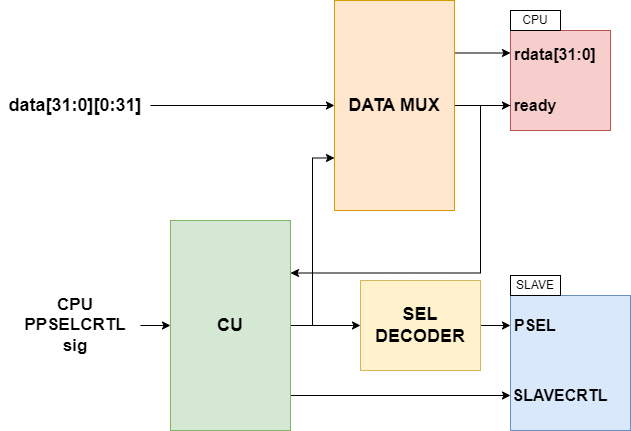

The diagram above was exported from draw.io. Its source (the exported page's mxGraphModel, read from the mxfile embedded in the PNG):
<mxGraphModel dx="1384" dy="907" grid="1" gridSize="10" guides="1" tooltips="1" connect="1" arrows="1" fold="1" page="1" pageScale="1" pageWidth="827" pageHeight="1169" math="0" shadow="0">
  <root>
    <mxCell id="0" />
    <mxCell id="1" parent="0" />
    <mxCell id="CwWciGCMBSkFRej0DaMF-19" value="" style="rounded=0;whiteSpace=wrap;html=1;fillColor=#dae8fc;strokeColor=#6c8ebf;" parent="1" vertex="1">
      <mxGeometry x="550" y="365" width="120" height="135" as="geometry" />
    </mxCell>
    <mxCell id="CwWciGCMBSkFRej0DaMF-17" value="" style="whiteSpace=wrap;html=1;aspect=fixed;fillColor=#f8cecc;strokeColor=#b85450;" parent="1" vertex="1">
      <mxGeometry x="550" y="100" width="100" height="100" as="geometry" />
    </mxCell>
    <mxCell id="CwWciGCMBSkFRej0DaMF-9" value="" style="edgeStyle=orthogonalEdgeStyle;rounded=0;orthogonalLoop=1;jettySize=auto;html=1;exitX=1;exitY=0.25;exitDx=0;exitDy=0;" parent="1" source="CwWciGCMBSkFRej0DaMF-1" target="CwWciGCMBSkFRej0DaMF-8" edge="1">
      <mxGeometry relative="1" as="geometry">
        <Array as="points">
          <mxPoint x="552" y="123" />
          <mxPoint x="552" y="120" />
        </Array>
      </mxGeometry>
    </mxCell>
    <mxCell id="CwWciGCMBSkFRej0DaMF-11" value="" style="edgeStyle=orthogonalEdgeStyle;rounded=0;orthogonalLoop=1;jettySize=auto;html=1;" parent="1" source="CwWciGCMBSkFRej0DaMF-1" target="CwWciGCMBSkFRej0DaMF-10" edge="1">
      <mxGeometry relative="1" as="geometry" />
    </mxCell>
    <mxCell id="CwWciGCMBSkFRej0DaMF-1" value="DATA MUX" style="rounded=0;whiteSpace=wrap;html=1;fillColor=#ffe6cc;strokeColor=#d79b00;fontStyle=1;fontSize=18;" parent="1" vertex="1">
      <mxGeometry x="374" y="70" width="120" height="210" as="geometry" />
    </mxCell>
    <mxCell id="CwWciGCMBSkFRej0DaMF-4" style="edgeStyle=orthogonalEdgeStyle;rounded=0;orthogonalLoop=1;jettySize=auto;html=1;" parent="1" source="CwWciGCMBSkFRej0DaMF-2" target="CwWciGCMBSkFRej0DaMF-3" edge="1">
      <mxGeometry relative="1" as="geometry" />
    </mxCell>
    <mxCell id="CwWciGCMBSkFRej0DaMF-5" style="edgeStyle=orthogonalEdgeStyle;rounded=0;orthogonalLoop=1;jettySize=auto;html=1;entryX=0;entryY=0.75;entryDx=0;entryDy=0;" parent="1" source="CwWciGCMBSkFRej0DaMF-2" target="CwWciGCMBSkFRej0DaMF-1" edge="1">
      <mxGeometry relative="1" as="geometry" />
    </mxCell>
    <mxCell id="CwWciGCMBSkFRej0DaMF-23" style="edgeStyle=orthogonalEdgeStyle;rounded=0;orthogonalLoop=1;jettySize=auto;html=1;entryX=0;entryY=0.5;entryDx=0;entryDy=0;exitX=1;exitY=0.75;exitDx=0;exitDy=0;" parent="1" source="CwWciGCMBSkFRej0DaMF-2" target="CwWciGCMBSkFRej0DaMF-22" edge="1">
      <mxGeometry relative="1" as="geometry">
        <Array as="points">
          <mxPoint x="330" y="465" />
        </Array>
      </mxGeometry>
    </mxCell>
    <mxCell id="CwWciGCMBSkFRej0DaMF-2" value="CU" style="rounded=0;whiteSpace=wrap;html=1;fillColor=#d5e8d4;strokeColor=#82b366;fontStyle=1;fontSize=18;" parent="1" vertex="1">
      <mxGeometry x="210" y="290" width="120" height="210" as="geometry" />
    </mxCell>
    <mxCell id="CwWciGCMBSkFRej0DaMF-16" value="" style="edgeStyle=orthogonalEdgeStyle;rounded=0;orthogonalLoop=1;jettySize=auto;html=1;fontSize=16;fontStyle=1" parent="1" source="CwWciGCMBSkFRej0DaMF-3" target="CwWciGCMBSkFRej0DaMF-15" edge="1">
      <mxGeometry relative="1" as="geometry" />
    </mxCell>
    <mxCell id="CwWciGCMBSkFRej0DaMF-3" value="SEL DECODER" style="rounded=0;whiteSpace=wrap;html=1;fillColor=#fff2cc;strokeColor=#d6b656;fontStyle=1;fontSize=18;" parent="1" vertex="1">
      <mxGeometry x="400" y="350" width="120" height="90" as="geometry" />
    </mxCell>
    <mxCell id="CwWciGCMBSkFRej0DaMF-7" value="" style="edgeStyle=orthogonalEdgeStyle;rounded=0;orthogonalLoop=1;jettySize=auto;html=1;" parent="1" source="CwWciGCMBSkFRej0DaMF-6" target="CwWciGCMBSkFRej0DaMF-1" edge="1">
      <mxGeometry relative="1" as="geometry" />
    </mxCell>
    <mxCell id="CwWciGCMBSkFRej0DaMF-6" value="data[31:0][0:31]" style="text;html=1;align=center;verticalAlign=middle;whiteSpace=wrap;rounded=0;fontSize=18;fontStyle=1" parent="1" vertex="1">
      <mxGeometry x="40" y="160" width="150" height="30" as="geometry" />
    </mxCell>
    <mxCell id="CwWciGCMBSkFRej0DaMF-8" value="rdata[31:0]" style="text;html=1;align=center;verticalAlign=middle;whiteSpace=wrap;rounded=0;fontSize=16;fontStyle=1" parent="1" vertex="1">
      <mxGeometry x="550" y="109" width="90" height="30" as="geometry" />
    </mxCell>
    <mxCell id="CwWciGCMBSkFRej0DaMF-14" value="" style="edgeStyle=orthogonalEdgeStyle;rounded=0;orthogonalLoop=1;jettySize=auto;html=1;entryX=1;entryY=0.25;entryDx=0;entryDy=0;" parent="1" source="CwWciGCMBSkFRej0DaMF-10" target="CwWciGCMBSkFRej0DaMF-2" edge="1">
      <mxGeometry relative="1" as="geometry">
        <Array as="points">
          <mxPoint x="520" y="175" />
          <mxPoint x="520" y="343" />
        </Array>
      </mxGeometry>
    </mxCell>
    <mxCell id="CwWciGCMBSkFRej0DaMF-10" value="ready" style="text;html=1;align=center;verticalAlign=middle;whiteSpace=wrap;rounded=0;fontSize=16;fontStyle=1" parent="1" vertex="1">
      <mxGeometry x="550" y="160" width="50" height="30" as="geometry" />
    </mxCell>
    <mxCell id="CwWciGCMBSkFRej0DaMF-15" value="PSEL" style="text;html=1;align=center;verticalAlign=middle;whiteSpace=wrap;rounded=0;fontSize=16;fontStyle=1" parent="1" vertex="1">
      <mxGeometry x="550" y="380" width="50" height="30" as="geometry" />
    </mxCell>
    <mxCell id="CwWciGCMBSkFRej0DaMF-18" value="CPU" style="rounded=0;whiteSpace=wrap;html=1;" parent="1" vertex="1">
      <mxGeometry x="550" y="80" width="50" height="20" as="geometry" />
    </mxCell>
    <mxCell id="CwWciGCMBSkFRej0DaMF-21" value="SLAVE" style="rounded=0;whiteSpace=wrap;html=1;" parent="1" vertex="1">
      <mxGeometry x="550" y="345" width="50" height="20" as="geometry" />
    </mxCell>
    <mxCell id="CwWciGCMBSkFRej0DaMF-22" value="SLAVECRTL" style="text;html=1;align=center;verticalAlign=middle;whiteSpace=wrap;rounded=0;fontStyle=1;fontSize=16;" parent="1" vertex="1">
      <mxGeometry x="550" y="450" width="100" height="30" as="geometry" />
    </mxCell>
    <mxCell id="CwWciGCMBSkFRej0DaMF-25" value="" style="edgeStyle=orthogonalEdgeStyle;rounded=0;orthogonalLoop=1;jettySize=auto;html=1;" parent="1" source="CwWciGCMBSkFRej0DaMF-24" target="CwWciGCMBSkFRej0DaMF-2" edge="1">
      <mxGeometry relative="1" as="geometry" />
    </mxCell>
    <mxCell id="CwWciGCMBSkFRej0DaMF-24" value="CPU&lt;div&gt;PPSELCRTL sig&lt;/div&gt;" style="text;html=1;align=center;verticalAlign=middle;whiteSpace=wrap;rounded=0;fontStyle=1;fontSize=17;" parent="1" vertex="1">
      <mxGeometry x="50" y="355" width="130" height="80" as="geometry" />
    </mxCell>
  </root>
</mxGraphModel>